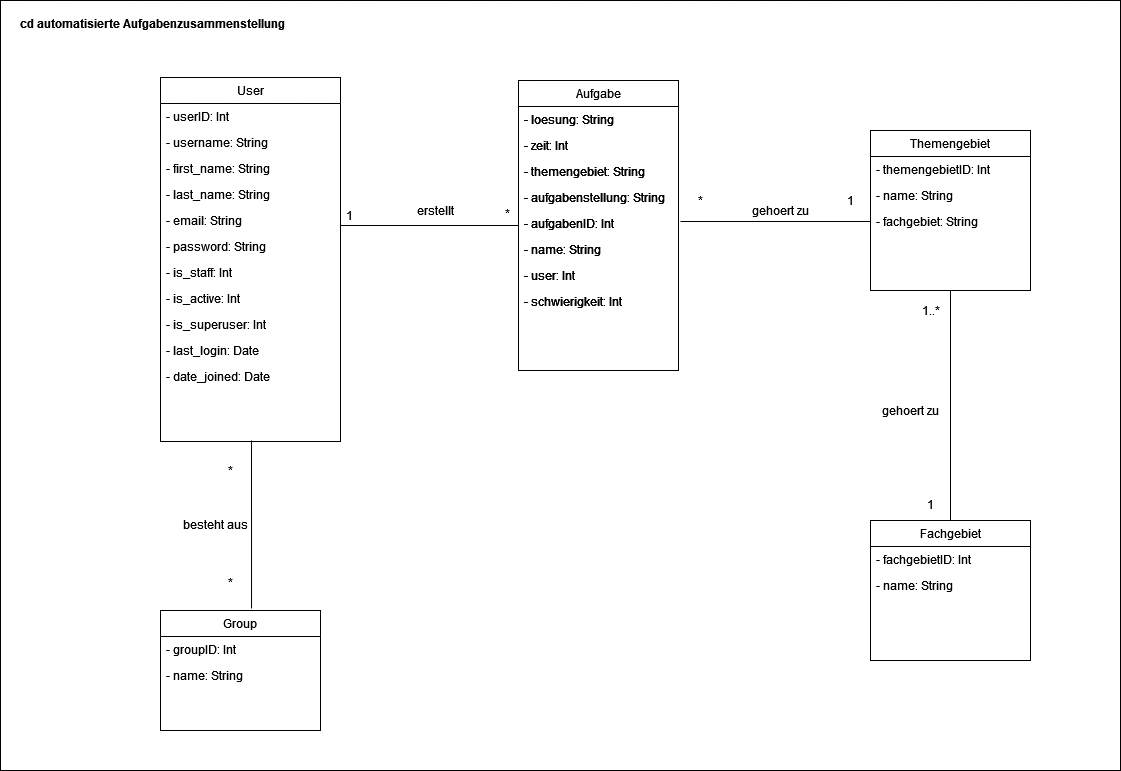

The diagram above was exported from draw.io. Its source (the exported page's mxGraphModel, read from the mxfile embedded in the PNG):
<mxGraphModel dx="1038" dy="556" grid="1" gridSize="10" guides="1" tooltips="1" connect="1" arrows="1" fold="1" page="1" pageScale="1" pageWidth="827" pageHeight="1169" math="0" shadow="0">
  <root>
    <mxCell id="WIyWlLk6GJQsqaUBKTNV-0" />
    <mxCell id="WIyWlLk6GJQsqaUBKTNV-1" parent="WIyWlLk6GJQsqaUBKTNV-0" />
    <mxCell id="tR9clZJ0PVtSkf9Ys5pH-51" value="" style="rounded=0;whiteSpace=wrap;html=1;" parent="WIyWlLk6GJQsqaUBKTNV-1" vertex="1">
      <mxGeometry x="40" y="40" width="1120" height="770" as="geometry" />
    </mxCell>
    <mxCell id="zkfFHV4jXpPFQw0GAbJ--0" value="User" style="swimlane;fontStyle=0;align=center;verticalAlign=top;childLayout=stackLayout;horizontal=1;startSize=26;horizontalStack=0;resizeParent=1;resizeLast=0;collapsible=1;marginBottom=0;rounded=0;shadow=0;strokeWidth=1;" parent="WIyWlLk6GJQsqaUBKTNV-1" vertex="1">
      <mxGeometry x="200" y="117" width="180" height="364" as="geometry">
        <mxRectangle x="220" y="120" width="160" height="26" as="alternateBounds" />
      </mxGeometry>
    </mxCell>
    <mxCell id="zkfFHV4jXpPFQw0GAbJ--1" value="- userID: Int" style="text;align=left;verticalAlign=top;spacingLeft=4;spacingRight=4;overflow=hidden;rotatable=0;points=[[0,0.5],[1,0.5]];portConstraint=eastwest;" parent="zkfFHV4jXpPFQw0GAbJ--0" vertex="1">
      <mxGeometry y="26" width="180" height="26" as="geometry" />
    </mxCell>
    <mxCell id="zkfFHV4jXpPFQw0GAbJ--2" value="- username: String" style="text;align=left;verticalAlign=top;spacingLeft=4;spacingRight=4;overflow=hidden;rotatable=0;points=[[0,0.5],[1,0.5]];portConstraint=eastwest;rounded=0;shadow=0;html=0;" parent="zkfFHV4jXpPFQw0GAbJ--0" vertex="1">
      <mxGeometry y="52" width="180" height="26" as="geometry" />
    </mxCell>
    <mxCell id="zkfFHV4jXpPFQw0GAbJ--3" value="- first_name: String" style="text;align=left;verticalAlign=top;spacingLeft=4;spacingRight=4;overflow=hidden;rotatable=0;points=[[0,0.5],[1,0.5]];portConstraint=eastwest;rounded=0;shadow=0;html=0;" parent="zkfFHV4jXpPFQw0GAbJ--0" vertex="1">
      <mxGeometry y="78" width="180" height="26" as="geometry" />
    </mxCell>
    <mxCell id="zkfFHV4jXpPFQw0GAbJ--5" value="- last_name: String" style="text;align=left;verticalAlign=top;spacingLeft=4;spacingRight=4;overflow=hidden;rotatable=0;points=[[0,0.5],[1,0.5]];portConstraint=eastwest;" parent="zkfFHV4jXpPFQw0GAbJ--0" vertex="1">
      <mxGeometry y="104" width="180" height="26" as="geometry" />
    </mxCell>
    <mxCell id="tR9clZJ0PVtSkf9Ys5pH-19" value="- email: String" style="text;align=left;verticalAlign=top;spacingLeft=4;spacingRight=4;overflow=hidden;rotatable=0;points=[[0,0.5],[1,0.5]];portConstraint=eastwest;" parent="zkfFHV4jXpPFQw0GAbJ--0" vertex="1">
      <mxGeometry y="130" width="180" height="26" as="geometry" />
    </mxCell>
    <mxCell id="tR9clZJ0PVtSkf9Ys5pH-20" value="- password: String" style="text;align=left;verticalAlign=top;spacingLeft=4;spacingRight=4;overflow=hidden;rotatable=0;points=[[0,0.5],[1,0.5]];portConstraint=eastwest;" parent="zkfFHV4jXpPFQw0GAbJ--0" vertex="1">
      <mxGeometry y="156" width="180" height="26" as="geometry" />
    </mxCell>
    <mxCell id="tR9clZJ0PVtSkf9Ys5pH-23" value="- is_staff: Int" style="text;align=left;verticalAlign=top;spacingLeft=4;spacingRight=4;overflow=hidden;rotatable=0;points=[[0,0.5],[1,0.5]];portConstraint=eastwest;" parent="zkfFHV4jXpPFQw0GAbJ--0" vertex="1">
      <mxGeometry y="182" width="180" height="26" as="geometry" />
    </mxCell>
    <mxCell id="tR9clZJ0PVtSkf9Ys5pH-24" value="- is_active: Int" style="text;align=left;verticalAlign=top;spacingLeft=4;spacingRight=4;overflow=hidden;rotatable=0;points=[[0,0.5],[1,0.5]];portConstraint=eastwest;" parent="zkfFHV4jXpPFQw0GAbJ--0" vertex="1">
      <mxGeometry y="208" width="180" height="26" as="geometry" />
    </mxCell>
    <mxCell id="tR9clZJ0PVtSkf9Ys5pH-25" value="- is_superuser: Int" style="text;align=left;verticalAlign=top;spacingLeft=4;spacingRight=4;overflow=hidden;rotatable=0;points=[[0,0.5],[1,0.5]];portConstraint=eastwest;" parent="zkfFHV4jXpPFQw0GAbJ--0" vertex="1">
      <mxGeometry y="234" width="180" height="26" as="geometry" />
    </mxCell>
    <mxCell id="tR9clZJ0PVtSkf9Ys5pH-26" value="- last_login: Date" style="text;align=left;verticalAlign=top;spacingLeft=4;spacingRight=4;overflow=hidden;rotatable=0;points=[[0,0.5],[1,0.5]];portConstraint=eastwest;" parent="zkfFHV4jXpPFQw0GAbJ--0" vertex="1">
      <mxGeometry y="260" width="180" height="26" as="geometry" />
    </mxCell>
    <mxCell id="tR9clZJ0PVtSkf9Ys5pH-27" value="- date_joined: Date" style="text;align=left;verticalAlign=top;spacingLeft=4;spacingRight=4;overflow=hidden;rotatable=0;points=[[0,0.5],[1,0.5]];portConstraint=eastwest;" parent="zkfFHV4jXpPFQw0GAbJ--0" vertex="1">
      <mxGeometry y="286" width="180" height="26" as="geometry" />
    </mxCell>
    <mxCell id="zkfFHV4jXpPFQw0GAbJ--17" value="Aufgabe" style="swimlane;fontStyle=0;align=center;verticalAlign=top;childLayout=stackLayout;horizontal=1;startSize=26;horizontalStack=0;resizeParent=1;resizeLast=0;collapsible=1;marginBottom=0;rounded=0;shadow=0;strokeWidth=1;" parent="WIyWlLk6GJQsqaUBKTNV-1" vertex="1">
      <mxGeometry x="558" y="120" width="160" height="290" as="geometry">
        <mxRectangle x="550" y="140" width="160" height="26" as="alternateBounds" />
      </mxGeometry>
    </mxCell>
    <mxCell id="zkfFHV4jXpPFQw0GAbJ--18" value="- loesung: String" style="text;align=left;verticalAlign=top;spacingLeft=4;spacingRight=4;overflow=hidden;rotatable=0;points=[[0,0.5],[1,0.5]];portConstraint=eastwest;" parent="zkfFHV4jXpPFQw0GAbJ--17" vertex="1">
      <mxGeometry y="26" width="160" height="26" as="geometry" />
    </mxCell>
    <mxCell id="zkfFHV4jXpPFQw0GAbJ--19" value="- zeit: Int" style="text;align=left;verticalAlign=top;spacingLeft=4;spacingRight=4;overflow=hidden;rotatable=0;points=[[0,0.5],[1,0.5]];portConstraint=eastwest;rounded=0;shadow=0;html=0;" parent="zkfFHV4jXpPFQw0GAbJ--17" vertex="1">
      <mxGeometry y="52" width="160" height="26" as="geometry" />
    </mxCell>
    <mxCell id="zkfFHV4jXpPFQw0GAbJ--20" value="- themengebiet: String" style="text;align=left;verticalAlign=top;spacingLeft=4;spacingRight=4;overflow=hidden;rotatable=0;points=[[0,0.5],[1,0.5]];portConstraint=eastwest;rounded=0;shadow=0;html=0;" parent="zkfFHV4jXpPFQw0GAbJ--17" vertex="1">
      <mxGeometry y="78" width="160" height="26" as="geometry" />
    </mxCell>
    <mxCell id="zkfFHV4jXpPFQw0GAbJ--21" value="- aufgabenstellung: String" style="text;align=left;verticalAlign=top;spacingLeft=4;spacingRight=4;overflow=hidden;rotatable=0;points=[[0,0.5],[1,0.5]];portConstraint=eastwest;rounded=0;shadow=0;html=0;" parent="zkfFHV4jXpPFQw0GAbJ--17" vertex="1">
      <mxGeometry y="104" width="160" height="26" as="geometry" />
    </mxCell>
    <mxCell id="zkfFHV4jXpPFQw0GAbJ--22" value="- aufgabenID: Int" style="text;align=left;verticalAlign=top;spacingLeft=4;spacingRight=4;overflow=hidden;rotatable=0;points=[[0,0.5],[1,0.5]];portConstraint=eastwest;rounded=0;shadow=0;html=0;fontStyle=0" parent="zkfFHV4jXpPFQw0GAbJ--17" vertex="1">
      <mxGeometry y="130" width="160" height="26" as="geometry" />
    </mxCell>
    <mxCell id="zkfFHV4jXpPFQw0GAbJ--24" value="- name: String" style="text;align=left;verticalAlign=top;spacingLeft=4;spacingRight=4;overflow=hidden;rotatable=0;points=[[0,0.5],[1,0.5]];portConstraint=eastwest;" parent="zkfFHV4jXpPFQw0GAbJ--17" vertex="1">
      <mxGeometry y="156" width="160" height="26" as="geometry" />
    </mxCell>
    <mxCell id="zkfFHV4jXpPFQw0GAbJ--25" value="- user: Int" style="text;align=left;verticalAlign=top;spacingLeft=4;spacingRight=4;overflow=hidden;rotatable=0;points=[[0,0.5],[1,0.5]];portConstraint=eastwest;" parent="zkfFHV4jXpPFQw0GAbJ--17" vertex="1">
      <mxGeometry y="182" width="160" height="26" as="geometry" />
    </mxCell>
    <mxCell id="tR9clZJ0PVtSkf9Ys5pH-17" value="- schwierigkeit: Int" style="text;align=left;verticalAlign=top;spacingLeft=4;spacingRight=4;overflow=hidden;rotatable=0;points=[[0,0.5],[1,0.5]];portConstraint=eastwest;" parent="zkfFHV4jXpPFQw0GAbJ--17" vertex="1">
      <mxGeometry y="208" width="160" height="26" as="geometry" />
    </mxCell>
    <mxCell id="zkfFHV4jXpPFQw0GAbJ--26" value="" style="endArrow=none;shadow=0;strokeWidth=1;strokeColor=#000000;rounded=0;endFill=0;edgeStyle=elbowEdgeStyle;elbow=vertical;" parent="WIyWlLk6GJQsqaUBKTNV-1" source="zkfFHV4jXpPFQw0GAbJ--0" target="zkfFHV4jXpPFQw0GAbJ--17" edge="1">
      <mxGeometry x="0.5" y="41" relative="1" as="geometry">
        <mxPoint x="380" y="192" as="sourcePoint" />
        <mxPoint x="540" y="192" as="targetPoint" />
        <mxPoint x="-40" y="32" as="offset" />
      </mxGeometry>
    </mxCell>
    <mxCell id="zkfFHV4jXpPFQw0GAbJ--27" value="1" style="resizable=0;align=left;verticalAlign=bottom;labelBackgroundColor=none;fontSize=12;" parent="zkfFHV4jXpPFQw0GAbJ--26" connectable="0" vertex="1">
      <mxGeometry x="-1" relative="1" as="geometry">
        <mxPoint x="4" y="-1" as="offset" />
      </mxGeometry>
    </mxCell>
    <mxCell id="zkfFHV4jXpPFQw0GAbJ--28" value="*" style="resizable=0;align=right;verticalAlign=bottom;labelBackgroundColor=none;fontSize=12;" parent="zkfFHV4jXpPFQw0GAbJ--26" connectable="0" vertex="1">
      <mxGeometry x="1" relative="1" as="geometry">
        <mxPoint x="-7" y="-3" as="offset" />
      </mxGeometry>
    </mxCell>
    <mxCell id="kOAy8jRcM6AQYH0fy0xj-1" value="Themengebiet" style="swimlane;fontStyle=0;align=center;verticalAlign=top;childLayout=stackLayout;horizontal=1;startSize=26;horizontalStack=0;resizeParent=1;resizeLast=0;collapsible=1;marginBottom=0;rounded=0;shadow=0;strokeWidth=1;" parent="WIyWlLk6GJQsqaUBKTNV-1" vertex="1">
      <mxGeometry x="910" y="170" width="160" height="160" as="geometry">
        <mxRectangle x="550" y="140" width="160" height="26" as="alternateBounds" />
      </mxGeometry>
    </mxCell>
    <mxCell id="kOAy8jRcM6AQYH0fy0xj-2" value="- themengebietID: Int" style="text;align=left;verticalAlign=top;spacingLeft=4;spacingRight=4;overflow=hidden;rotatable=0;points=[[0,0.5],[1,0.5]];portConstraint=eastwest;" parent="kOAy8jRcM6AQYH0fy0xj-1" vertex="1">
      <mxGeometry y="26" width="160" height="26" as="geometry" />
    </mxCell>
    <mxCell id="kOAy8jRcM6AQYH0fy0xj-3" value="- name: String" style="text;align=left;verticalAlign=top;spacingLeft=4;spacingRight=4;overflow=hidden;rotatable=0;points=[[0,0.5],[1,0.5]];portConstraint=eastwest;rounded=0;shadow=0;html=0;" parent="kOAy8jRcM6AQYH0fy0xj-1" vertex="1">
      <mxGeometry y="52" width="160" height="26" as="geometry" />
    </mxCell>
    <mxCell id="kOAy8jRcM6AQYH0fy0xj-4" value="- fachgebiet: String" style="text;align=left;verticalAlign=top;spacingLeft=4;spacingRight=4;overflow=hidden;rotatable=0;points=[[0,0.5],[1,0.5]];portConstraint=eastwest;rounded=0;shadow=0;html=0;" parent="kOAy8jRcM6AQYH0fy0xj-1" vertex="1">
      <mxGeometry y="78" width="160" height="26" as="geometry" />
    </mxCell>
    <mxCell id="tR9clZJ0PVtSkf9Ys5pH-40" value="" style="endArrow=none;html=1;entryX=0.569;entryY=-0.017;entryDx=0;entryDy=0;entryPerimeter=0;" parent="WIyWlLk6GJQsqaUBKTNV-1" target="zkfFHV4jXpPFQw0GAbJ--6" edge="1">
      <mxGeometry width="50" height="50" relative="1" as="geometry">
        <mxPoint x="291" y="480" as="sourcePoint" />
        <mxPoint x="440" y="450" as="targetPoint" />
      </mxGeometry>
    </mxCell>
    <mxCell id="tR9clZJ0PVtSkf9Ys5pH-41" value="*" style="text;html=1;align=center;verticalAlign=middle;resizable=0;points=[];autosize=1;" parent="WIyWlLk6GJQsqaUBKTNV-1" vertex="1">
      <mxGeometry x="260" y="500" width="20" height="20" as="geometry" />
    </mxCell>
    <mxCell id="tR9clZJ0PVtSkf9Ys5pH-42" value="*" style="text;html=1;align=center;verticalAlign=middle;resizable=0;points=[];autosize=1;" parent="WIyWlLk6GJQsqaUBKTNV-1" vertex="1">
      <mxGeometry x="260" y="612" width="20" height="20" as="geometry" />
    </mxCell>
    <mxCell id="tR9clZJ0PVtSkf9Ys5pH-44" value="erstellt" style="text;html=1;align=center;verticalAlign=middle;resizable=0;points=[];autosize=1;" parent="WIyWlLk6GJQsqaUBKTNV-1" vertex="1">
      <mxGeometry x="450" y="240" width="50" height="20" as="geometry" />
    </mxCell>
    <mxCell id="tR9clZJ0PVtSkf9Ys5pH-46" value="besteht aus" style="text;html=1;align=center;verticalAlign=middle;resizable=0;points=[];autosize=1;" parent="WIyWlLk6GJQsqaUBKTNV-1" vertex="1">
      <mxGeometry x="215" y="554" width="80" height="20" as="geometry" />
    </mxCell>
    <mxCell id="tR9clZJ0PVtSkf9Ys5pH-53" value="cd automatisierte Aufgabenzusammenstellung" style="text;align=center;fontStyle=1;verticalAlign=middle;spacingLeft=3;spacingRight=3;strokeColor=none;rotatable=0;points=[[0,0.5],[1,0.5]];portConstraint=eastwest;" parent="WIyWlLk6GJQsqaUBKTNV-1" vertex="1">
      <mxGeometry x="55" y="50" width="275" height="26" as="geometry" />
    </mxCell>
    <mxCell id="kOAy8jRcM6AQYH0fy0xj-10" value="Fachgebiet" style="swimlane;fontStyle=0;align=center;verticalAlign=top;childLayout=stackLayout;horizontal=1;startSize=26;horizontalStack=0;resizeParent=1;resizeLast=0;collapsible=1;marginBottom=0;rounded=0;shadow=0;strokeWidth=1;" parent="WIyWlLk6GJQsqaUBKTNV-1" vertex="1">
      <mxGeometry x="910" y="560" width="160" height="140" as="geometry">
        <mxRectangle x="340" y="380" width="170" height="26" as="alternateBounds" />
      </mxGeometry>
    </mxCell>
    <mxCell id="kOAy8jRcM6AQYH0fy0xj-11" value="- fachgebietID: Int" style="text;align=left;verticalAlign=top;spacingLeft=4;spacingRight=4;overflow=hidden;rotatable=0;points=[[0,0.5],[1,0.5]];portConstraint=eastwest;" parent="kOAy8jRcM6AQYH0fy0xj-10" vertex="1">
      <mxGeometry y="26" width="160" height="26" as="geometry" />
    </mxCell>
    <mxCell id="kOAy8jRcM6AQYH0fy0xj-12" value="- name: String" style="text;align=left;verticalAlign=top;spacingLeft=4;spacingRight=4;overflow=hidden;rotatable=0;points=[[0,0.5],[1,0.5]];portConstraint=eastwest;" parent="kOAy8jRcM6AQYH0fy0xj-10" vertex="1">
      <mxGeometry y="52" width="160" height="26" as="geometry" />
    </mxCell>
    <mxCell id="kOAy8jRcM6AQYH0fy0xj-16" value="Aufgabe" style="swimlane;fontStyle=0;align=center;verticalAlign=top;childLayout=stackLayout;horizontal=1;startSize=26;horizontalStack=0;resizeParent=1;resizeLast=0;collapsible=1;marginBottom=0;rounded=0;shadow=0;strokeWidth=1;" parent="WIyWlLk6GJQsqaUBKTNV-1" vertex="1">
      <mxGeometry x="558" y="120" width="160" height="290" as="geometry">
        <mxRectangle x="550" y="140" width="160" height="26" as="alternateBounds" />
      </mxGeometry>
    </mxCell>
    <mxCell id="kOAy8jRcM6AQYH0fy0xj-17" value="- loesung: String" style="text;align=left;verticalAlign=top;spacingLeft=4;spacingRight=4;overflow=hidden;rotatable=0;points=[[0,0.5],[1,0.5]];portConstraint=eastwest;" parent="kOAy8jRcM6AQYH0fy0xj-16" vertex="1">
      <mxGeometry y="26" width="160" height="26" as="geometry" />
    </mxCell>
    <mxCell id="kOAy8jRcM6AQYH0fy0xj-18" value="- zeit: Int" style="text;align=left;verticalAlign=top;spacingLeft=4;spacingRight=4;overflow=hidden;rotatable=0;points=[[0,0.5],[1,0.5]];portConstraint=eastwest;rounded=0;shadow=0;html=0;" parent="kOAy8jRcM6AQYH0fy0xj-16" vertex="1">
      <mxGeometry y="52" width="160" height="26" as="geometry" />
    </mxCell>
    <mxCell id="kOAy8jRcM6AQYH0fy0xj-19" value="- themengebiet: String" style="text;align=left;verticalAlign=top;spacingLeft=4;spacingRight=4;overflow=hidden;rotatable=0;points=[[0,0.5],[1,0.5]];portConstraint=eastwest;rounded=0;shadow=0;html=0;" parent="kOAy8jRcM6AQYH0fy0xj-16" vertex="1">
      <mxGeometry y="78" width="160" height="26" as="geometry" />
    </mxCell>
    <mxCell id="kOAy8jRcM6AQYH0fy0xj-20" value="- aufgabenstellung: String" style="text;align=left;verticalAlign=top;spacingLeft=4;spacingRight=4;overflow=hidden;rotatable=0;points=[[0,0.5],[1,0.5]];portConstraint=eastwest;rounded=0;shadow=0;html=0;" parent="kOAy8jRcM6AQYH0fy0xj-16" vertex="1">
      <mxGeometry y="104" width="160" height="26" as="geometry" />
    </mxCell>
    <mxCell id="kOAy8jRcM6AQYH0fy0xj-21" value="- aufgabenID: Int" style="text;align=left;verticalAlign=top;spacingLeft=4;spacingRight=4;overflow=hidden;rotatable=0;points=[[0,0.5],[1,0.5]];portConstraint=eastwest;rounded=0;shadow=0;html=0;fontStyle=0" parent="kOAy8jRcM6AQYH0fy0xj-16" vertex="1">
      <mxGeometry y="130" width="160" height="26" as="geometry" />
    </mxCell>
    <mxCell id="kOAy8jRcM6AQYH0fy0xj-22" value="- name: String" style="text;align=left;verticalAlign=top;spacingLeft=4;spacingRight=4;overflow=hidden;rotatable=0;points=[[0,0.5],[1,0.5]];portConstraint=eastwest;" parent="kOAy8jRcM6AQYH0fy0xj-16" vertex="1">
      <mxGeometry y="156" width="160" height="26" as="geometry" />
    </mxCell>
    <mxCell id="kOAy8jRcM6AQYH0fy0xj-23" value="- user: Int" style="text;align=left;verticalAlign=top;spacingLeft=4;spacingRight=4;overflow=hidden;rotatable=0;points=[[0,0.5],[1,0.5]];portConstraint=eastwest;" parent="kOAy8jRcM6AQYH0fy0xj-16" vertex="1">
      <mxGeometry y="182" width="160" height="26" as="geometry" />
    </mxCell>
    <mxCell id="kOAy8jRcM6AQYH0fy0xj-24" value="- schwierigkeit: Int" style="text;align=left;verticalAlign=top;spacingLeft=4;spacingRight=4;overflow=hidden;rotatable=0;points=[[0,0.5],[1,0.5]];portConstraint=eastwest;" parent="kOAy8jRcM6AQYH0fy0xj-16" vertex="1">
      <mxGeometry y="208" width="160" height="26" as="geometry" />
    </mxCell>
    <mxCell id="kOAy8jRcM6AQYH0fy0xj-25" value="" style="endArrow=none;endFill=0;endSize=12;html=1;entryX=0;entryY=0.5;entryDx=0;entryDy=0;" parent="WIyWlLk6GJQsqaUBKTNV-1" target="kOAy8jRcM6AQYH0fy0xj-4" edge="1">
      <mxGeometry width="160" relative="1" as="geometry">
        <mxPoint x="720" y="261" as="sourcePoint" />
        <mxPoint x="680" y="260" as="targetPoint" />
      </mxGeometry>
    </mxCell>
    <mxCell id="kOAy8jRcM6AQYH0fy0xj-26" value="" style="endArrow=none;endFill=0;endSize=12;html=1;exitX=0.5;exitY=1;exitDx=0;exitDy=0;entryX=0.5;entryY=0;entryDx=0;entryDy=0;" parent="WIyWlLk6GJQsqaUBKTNV-1" source="kOAy8jRcM6AQYH0fy0xj-1" target="kOAy8jRcM6AQYH0fy0xj-10" edge="1">
      <mxGeometry width="160" relative="1" as="geometry">
        <mxPoint x="520" y="480" as="sourcePoint" />
        <mxPoint x="680" y="480" as="targetPoint" />
      </mxGeometry>
    </mxCell>
    <mxCell id="kOAy8jRcM6AQYH0fy0xj-27" value="gehoert zu" style="text;html=1;strokeColor=none;fillColor=none;align=center;verticalAlign=middle;whiteSpace=wrap;rounded=0;" parent="WIyWlLk6GJQsqaUBKTNV-1" vertex="1">
      <mxGeometry x="790" y="240" width="60" height="20" as="geometry" />
    </mxCell>
    <mxCell id="kOAy8jRcM6AQYH0fy0xj-28" value="*" style="text;html=1;align=center;verticalAlign=middle;resizable=0;points=[];autosize=1;" parent="WIyWlLk6GJQsqaUBKTNV-1" vertex="1">
      <mxGeometry x="730" y="230" width="20" height="20" as="geometry" />
    </mxCell>
    <mxCell id="kOAy8jRcM6AQYH0fy0xj-29" value="1" style="text;html=1;align=center;verticalAlign=middle;resizable=0;points=[];autosize=1;" parent="WIyWlLk6GJQsqaUBKTNV-1" vertex="1">
      <mxGeometry x="880" y="230" width="20" height="20" as="geometry" />
    </mxCell>
    <mxCell id="kOAy8jRcM6AQYH0fy0xj-30" value="gehoert zu" style="text;html=1;strokeColor=none;fillColor=none;align=center;verticalAlign=middle;whiteSpace=wrap;rounded=0;" parent="WIyWlLk6GJQsqaUBKTNV-1" vertex="1">
      <mxGeometry x="920" y="440" width="60" height="20" as="geometry" />
    </mxCell>
    <mxCell id="kOAy8jRcM6AQYH0fy0xj-31" value="1..*" style="text;html=1;align=center;verticalAlign=middle;resizable=0;points=[];autosize=1;" parent="WIyWlLk6GJQsqaUBKTNV-1" vertex="1">
      <mxGeometry x="955" y="340" width="30" height="20" as="geometry" />
    </mxCell>
    <mxCell id="kOAy8jRcM6AQYH0fy0xj-32" value="1" style="text;html=1;align=center;verticalAlign=middle;resizable=0;points=[];autosize=1;" parent="WIyWlLk6GJQsqaUBKTNV-1" vertex="1">
      <mxGeometry x="960" y="534" width="20" height="20" as="geometry" />
    </mxCell>
    <mxCell id="zkfFHV4jXpPFQw0GAbJ--6" value="Group" style="swimlane;fontStyle=0;align=center;verticalAlign=top;childLayout=stackLayout;horizontal=1;startSize=26;horizontalStack=0;resizeParent=1;resizeLast=0;collapsible=1;marginBottom=0;rounded=0;shadow=0;strokeWidth=1;" parent="WIyWlLk6GJQsqaUBKTNV-1" vertex="1">
      <mxGeometry x="200" y="650" width="160" height="120" as="geometry">
        <mxRectangle x="130" y="380" width="160" height="26" as="alternateBounds" />
      </mxGeometry>
    </mxCell>
    <mxCell id="zkfFHV4jXpPFQw0GAbJ--7" value="- groupID: Int" style="text;align=left;verticalAlign=top;spacingLeft=4;spacingRight=4;overflow=hidden;rotatable=0;points=[[0,0.5],[1,0.5]];portConstraint=eastwest;" parent="zkfFHV4jXpPFQw0GAbJ--6" vertex="1">
      <mxGeometry y="26" width="160" height="26" as="geometry" />
    </mxCell>
    <mxCell id="zkfFHV4jXpPFQw0GAbJ--8" value="- name: String" style="text;align=left;verticalAlign=top;spacingLeft=4;spacingRight=4;overflow=hidden;rotatable=0;points=[[0,0.5],[1,0.5]];portConstraint=eastwest;rounded=0;shadow=0;html=0;" parent="zkfFHV4jXpPFQw0GAbJ--6" vertex="1">
      <mxGeometry y="52" width="160" height="26" as="geometry" />
    </mxCell>
  </root>
</mxGraphModel>